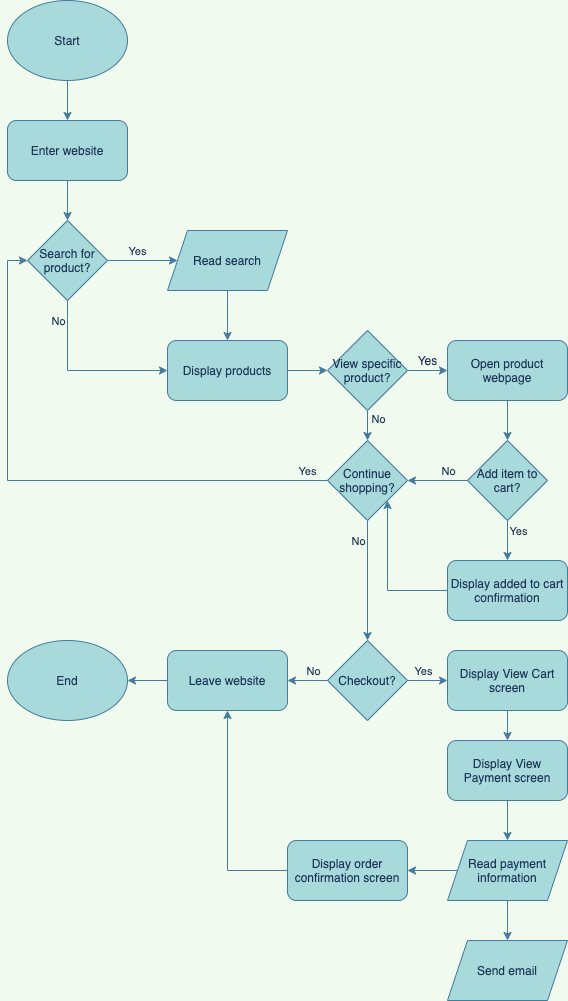

The diagram above was exported from draw.io. Its source (the exported page's mxGraphModel, read from the mxfile embedded in the PNG):
<mxGraphModel dx="1472" dy="970" grid="1" gridSize="10" guides="1" tooltips="1" connect="1" arrows="1" fold="1" page="1" pageScale="1" pageWidth="850" pageHeight="1100" background="#F1FAEE" math="0" shadow="0">
  <root>
    <mxCell id="0" />
    <mxCell id="1" parent="0" />
    <mxCell id="5" value="" style="edgeStyle=orthogonalEdgeStyle;rounded=0;orthogonalLoop=1;jettySize=auto;html=1;strokeColor=#457B9D;fontColor=#1D3557;labelBackgroundColor=#F1FAEE;" parent="1" source="2" target="4" edge="1">
      <mxGeometry relative="1" as="geometry" />
    </mxCell>
    <mxCell id="2" value="Start" style="ellipse;whiteSpace=wrap;labelBackgroundColor=none;html=1;fillColor=#A8DADC;strokeColor=#457B9D;fontColor=#1D3557;" parent="1" vertex="1">
      <mxGeometry x="40" y="40" width="120" height="80" as="geometry" />
    </mxCell>
    <mxCell id="7" value="" style="edgeStyle=orthogonalEdgeStyle;rounded=0;orthogonalLoop=1;jettySize=auto;html=1;strokeColor=#457B9D;fontColor=#1D3557;labelBackgroundColor=#F1FAEE;" parent="1" source="4" target="6" edge="1">
      <mxGeometry relative="1" as="geometry" />
    </mxCell>
    <mxCell id="4" value="Enter website" style="rounded=1;whiteSpace=wrap;labelBackgroundColor=none;html=1;fillColor=#A8DADC;strokeColor=#457B9D;fontColor=#1D3557;" parent="1" vertex="1">
      <mxGeometry x="40" y="160" width="120" height="60" as="geometry" />
    </mxCell>
    <mxCell id="9" value="" style="edgeStyle=orthogonalEdgeStyle;rounded=0;orthogonalLoop=1;jettySize=auto;html=1;strokeColor=#457B9D;fontColor=#1D3557;labelBackgroundColor=#F1FAEE;" parent="1" source="6" target="8" edge="1">
      <mxGeometry relative="1" as="geometry" />
    </mxCell>
    <mxCell id="10" value="Yes" style="edgeLabel;align=center;verticalAlign=middle;resizable=0;points=[];html=1;fontColor=#1D3557;labelBackgroundColor=#F1FAEE;" parent="9" vertex="1" connectable="0">
      <mxGeometry x="-0.2286" y="-4" relative="1" as="geometry">
        <mxPoint x="3" y="-14" as="offset" />
      </mxGeometry>
    </mxCell>
    <mxCell id="12" value="" style="edgeStyle=orthogonalEdgeStyle;rounded=0;orthogonalLoop=1;jettySize=auto;exitX=0.5;exitY=1;exitDx=0;exitDy=0;entryX=0;entryY=0.5;entryDx=0;entryDy=0;html=1;strokeColor=#457B9D;fontColor=#1D3557;labelBackgroundColor=#F1FAEE;" parent="1" source="6" target="11" edge="1">
      <mxGeometry relative="1" as="geometry" />
    </mxCell>
    <mxCell id="13" value="No" style="edgeLabel;align=center;verticalAlign=middle;resizable=0;points=[];html=1;fontColor=#1D3557;labelBackgroundColor=#F1FAEE;" parent="12" vertex="1" connectable="0">
      <mxGeometry x="-0.0235" y="-2" relative="1" as="geometry">
        <mxPoint x="-23" y="-52" as="offset" />
      </mxGeometry>
    </mxCell>
    <mxCell id="6" value="Search for product?" style="rhombus;whiteSpace=wrap;labelBackgroundColor=none;html=1;fillColor=#A8DADC;strokeColor=#457B9D;fontColor=#1D3557;" parent="1" vertex="1">
      <mxGeometry x="60" y="260" width="80" height="80" as="geometry" />
    </mxCell>
    <mxCell id="14" value="" style="edgeStyle=orthogonalEdgeStyle;rounded=0;orthogonalLoop=1;jettySize=auto;exitX=0.5;exitY=1;exitDx=0;exitDy=0;html=1;strokeColor=#457B9D;fontColor=#1D3557;labelBackgroundColor=#F1FAEE;" parent="1" source="8" target="11" edge="1">
      <mxGeometry relative="1" as="geometry" />
    </mxCell>
    <mxCell id="8" value="Read search" style="shape=parallelogram;perimeter=parallelogramPerimeter;whiteSpace=wrap;fixedSize=1;labelBackgroundColor=none;html=1;fillColor=#A8DADC;strokeColor=#457B9D;fontColor=#1D3557;" parent="1" vertex="1">
      <mxGeometry x="200" y="270" width="120" height="60" as="geometry" />
    </mxCell>
    <mxCell id="17" value="" style="edgeStyle=orthogonalEdgeStyle;rounded=0;orthogonalLoop=1;jettySize=auto;html=1;strokeColor=#457B9D;fontColor=#1D3557;labelBackgroundColor=#F1FAEE;" parent="1" source="11" target="16" edge="1">
      <mxGeometry relative="1" as="geometry" />
    </mxCell>
    <mxCell id="11" value="Display products" style="rounded=1;whiteSpace=wrap;labelBackgroundColor=none;html=1;fillColor=#A8DADC;strokeColor=#457B9D;fontColor=#1D3557;" parent="1" vertex="1">
      <mxGeometry x="200" y="380" width="120" height="60" as="geometry" />
    </mxCell>
    <mxCell id="19" value="" style="edgeStyle=orthogonalEdgeStyle;rounded=0;orthogonalLoop=1;jettySize=auto;exitX=1;exitY=0.5;exitDx=0;exitDy=0;entryX=0;entryY=0.5;entryDx=0;entryDy=0;html=1;strokeColor=#457B9D;fontColor=#1D3557;labelBackgroundColor=#F1FAEE;" parent="1" source="16" target="18" edge="1">
      <mxGeometry relative="1" as="geometry" />
    </mxCell>
    <mxCell id="37" value="" style="edgeStyle=orthogonalEdgeStyle;rounded=0;orthogonalLoop=1;jettySize=auto;exitX=0.5;exitY=1;exitDx=0;exitDy=0;entryX=0.5;entryY=0;entryDx=0;entryDy=0;html=1;strokeColor=#457B9D;fontColor=#1D3557;labelBackgroundColor=#F1FAEE;" parent="1" source="16" target="23" edge="1">
      <mxGeometry relative="1" as="geometry" />
    </mxCell>
    <mxCell id="38" value="No" style="edgeLabel;align=center;verticalAlign=middle;resizable=0;points=[];html=1;fontColor=#1D3557;labelBackgroundColor=#F1FAEE;" parent="37" vertex="1" connectable="0">
      <mxGeometry x="-0.4" y="-3" relative="1" as="geometry">
        <mxPoint x="13" as="offset" />
      </mxGeometry>
    </mxCell>
    <mxCell id="16" value="View specific product?" style="rhombus;whiteSpace=wrap;labelBackgroundColor=none;html=1;fillColor=#A8DADC;strokeColor=#457B9D;fontColor=#1D3557;" parent="1" vertex="1">
      <mxGeometry x="360" y="370" width="80" height="80" as="geometry" />
    </mxCell>
    <mxCell id="28" value="" style="edgeStyle=orthogonalEdgeStyle;rounded=0;orthogonalLoop=1;jettySize=auto;html=1;strokeColor=#457B9D;fontColor=#1D3557;labelBackgroundColor=#F1FAEE;" parent="1" source="18" target="21" edge="1">
      <mxGeometry relative="1" as="geometry" />
    </mxCell>
    <mxCell id="18" value="Open product webpage" style="rounded=1;whiteSpace=wrap;labelBackgroundColor=none;html=1;fillColor=#A8DADC;strokeColor=#457B9D;fontColor=#1D3557;" parent="1" vertex="1">
      <mxGeometry x="480" y="380" width="120" height="60" as="geometry" />
    </mxCell>
    <mxCell id="20" value="Yes" style="text;align=center;verticalAlign=middle;resizable=0;points=[];autosize=1;html=1;fontColor=#1D3557;" parent="1" vertex="1">
      <mxGeometry x="440" y="390" width="40" height="20" as="geometry" />
    </mxCell>
    <mxCell id="30" value="" style="edgeStyle=orthogonalEdgeStyle;rounded=0;orthogonalLoop=1;jettySize=auto;html=1;strokeColor=#457B9D;fontColor=#1D3557;labelBackgroundColor=#F1FAEE;" parent="1" source="21" target="24" edge="1">
      <mxGeometry relative="1" as="geometry" />
    </mxCell>
    <mxCell id="31" value="Yes" style="edgeLabel;align=center;verticalAlign=middle;resizable=0;points=[];html=1;fontColor=#1D3557;labelBackgroundColor=#F1FAEE;" parent="30" vertex="1" connectable="0">
      <mxGeometry x="-0.15" y="-5" relative="1" as="geometry">
        <mxPoint x="15" y="-7" as="offset" />
      </mxGeometry>
    </mxCell>
    <mxCell id="34" value="" style="edgeStyle=orthogonalEdgeStyle;rounded=0;orthogonalLoop=1;jettySize=auto;exitX=0;exitY=0.5;exitDx=0;exitDy=0;entryX=1;entryY=0.5;entryDx=0;entryDy=0;html=1;strokeColor=#457B9D;fontColor=#1D3557;labelBackgroundColor=#F1FAEE;" parent="1" source="21" target="23" edge="1">
      <mxGeometry relative="1" as="geometry" />
    </mxCell>
    <mxCell id="35" value="No" style="edgeLabel;align=center;verticalAlign=middle;resizable=0;points=[];html=1;fontColor=#1D3557;labelBackgroundColor=#F1FAEE;" parent="34" vertex="1" connectable="0">
      <mxGeometry x="-0.3333" y="-1" relative="1" as="geometry">
        <mxPoint y="-9" as="offset" />
      </mxGeometry>
    </mxCell>
    <mxCell id="21" value="Add item to cart?" style="rhombus;whiteSpace=wrap;labelBackgroundColor=none;html=1;fillColor=#A8DADC;strokeColor=#457B9D;fontColor=#1D3557;" parent="1" vertex="1">
      <mxGeometry x="500" y="480" width="80" height="80" as="geometry" />
    </mxCell>
    <mxCell id="32" value="" style="edgeStyle=orthogonalEdgeStyle;rounded=0;orthogonalLoop=1;jettySize=auto;entryX=0;entryY=0.5;entryDx=0;entryDy=0;html=1;strokeColor=#457B9D;fontColor=#1D3557;labelBackgroundColor=#F1FAEE;" parent="1" source="23" target="6" edge="1">
      <mxGeometry relative="1" as="geometry" />
    </mxCell>
    <mxCell id="33" value="Yes" style="edgeLabel;align=center;verticalAlign=middle;resizable=0;points=[];html=1;fontColor=#1D3557;labelBackgroundColor=#F1FAEE;" parent="32" vertex="1" connectable="0">
      <mxGeometry x="-0.8179" y="-2" relative="1" as="geometry">
        <mxPoint x="31" y="-8" as="offset" />
      </mxGeometry>
    </mxCell>
    <mxCell id="44" value="" style="edgeStyle=orthogonalEdgeStyle;rounded=0;orthogonalLoop=1;jettySize=auto;exitX=0.5;exitY=1;exitDx=0;exitDy=0;entryX=0.5;entryY=0;entryDx=0;entryDy=0;html=1;strokeColor=#457B9D;fontColor=#1D3557;labelBackgroundColor=#F1FAEE;" parent="1" source="23" target="39" edge="1">
      <mxGeometry relative="1" as="geometry" />
    </mxCell>
    <mxCell id="45" value="No" style="edgeLabel;align=center;verticalAlign=middle;resizable=0;points=[];html=1;fontColor=#1D3557;labelBackgroundColor=#F1FAEE;" parent="44" vertex="1" connectable="0">
      <mxGeometry x="-0.25" y="3" relative="1" as="geometry">
        <mxPoint x="-13" y="-25" as="offset" />
      </mxGeometry>
    </mxCell>
    <mxCell id="23" value="Continue shopping?" style="rhombus;whiteSpace=wrap;labelBackgroundColor=none;html=1;fillColor=#A8DADC;strokeColor=#457B9D;fontColor=#1D3557;" parent="1" vertex="1">
      <mxGeometry x="360" y="480" width="80" height="80" as="geometry" />
    </mxCell>
    <mxCell id="36" value="" style="edgeStyle=orthogonalEdgeStyle;rounded=0;orthogonalLoop=1;jettySize=auto;exitX=0;exitY=0.5;exitDx=0;exitDy=0;entryX=1;entryY=1;entryDx=0;entryDy=0;html=1;strokeColor=#457B9D;fontColor=#1D3557;labelBackgroundColor=#F1FAEE;" parent="1" source="24" target="23" edge="1">
      <mxGeometry relative="1" as="geometry" />
    </mxCell>
    <mxCell id="24" value="Display added to cart confirmation" style="rounded=1;whiteSpace=wrap;labelBackgroundColor=none;html=1;fillColor=#A8DADC;strokeColor=#457B9D;fontColor=#1D3557;" parent="1" vertex="1">
      <mxGeometry x="480" y="600" width="120" height="60" as="geometry" />
    </mxCell>
    <mxCell id="49" value="" style="edgeStyle=orthogonalEdgeStyle;rounded=0;orthogonalLoop=1;jettySize=auto;exitX=1;exitY=0.5;exitDx=0;exitDy=0;entryX=0;entryY=0.5;entryDx=0;entryDy=0;html=1;strokeColor=#457B9D;fontColor=#1D3557;labelBackgroundColor=#F1FAEE;" parent="1" source="39" target="48" edge="1">
      <mxGeometry relative="1" as="geometry" />
    </mxCell>
    <mxCell id="56" value="Yes" style="edgeLabel;align=center;verticalAlign=middle;resizable=0;points=[];html=1;fontColor=#1D3557;labelBackgroundColor=#F1FAEE;" parent="49" vertex="1" connectable="0">
      <mxGeometry x="-0.25" y="-2" relative="1" as="geometry">
        <mxPoint y="-12" as="offset" />
      </mxGeometry>
    </mxCell>
    <mxCell id="54" value="" style="edgeStyle=orthogonalEdgeStyle;rounded=0;orthogonalLoop=1;jettySize=auto;exitX=0;exitY=0.5;exitDx=0;exitDy=0;entryX=1;entryY=0.5;entryDx=0;entryDy=0;html=1;strokeColor=#457B9D;fontColor=#1D3557;labelBackgroundColor=#F1FAEE;" parent="1" source="39" target="43" edge="1">
      <mxGeometry relative="1" as="geometry" />
    </mxCell>
    <mxCell id="55" value="No" style="edgeLabel;align=center;verticalAlign=middle;resizable=0;points=[];html=1;fontColor=#1D3557;labelBackgroundColor=#F1FAEE;" parent="54" vertex="1" connectable="0">
      <mxGeometry x="-0.25" y="1" relative="1" as="geometry">
        <mxPoint y="-11" as="offset" />
      </mxGeometry>
    </mxCell>
    <mxCell id="39" value="Checkout?" style="rhombus;whiteSpace=wrap;labelBackgroundColor=none;html=1;fillColor=#A8DADC;strokeColor=#457B9D;fontColor=#1D3557;" parent="1" vertex="1">
      <mxGeometry x="360" y="680" width="80" height="80" as="geometry" />
    </mxCell>
    <mxCell id="64" value="" style="edgeStyle=orthogonalEdgeStyle;rounded=0;orthogonalLoop=1;jettySize=auto;exitX=0;exitY=0.5;exitDx=0;exitDy=0;entryX=1;entryY=0.5;entryDx=0;entryDy=0;html=1;strokeColor=#457B9D;fontColor=#1D3557;labelBackgroundColor=#F1FAEE;" parent="1" source="43" target="63" edge="1">
      <mxGeometry relative="1" as="geometry" />
    </mxCell>
    <mxCell id="43" value="Leave website" style="rounded=1;whiteSpace=wrap;labelBackgroundColor=none;html=1;fillColor=#A8DADC;strokeColor=#457B9D;fontColor=#1D3557;" parent="1" vertex="1">
      <mxGeometry x="200" y="690" width="120" height="60" as="geometry" />
    </mxCell>
    <mxCell id="57" value="" style="edgeStyle=orthogonalEdgeStyle;rounded=0;orthogonalLoop=1;jettySize=auto;html=1;strokeColor=#457B9D;fontColor=#1D3557;labelBackgroundColor=#F1FAEE;" parent="1" source="48" target="50" edge="1">
      <mxGeometry relative="1" as="geometry" />
    </mxCell>
    <mxCell id="48" value="Display View Cart screen" style="rounded=1;whiteSpace=wrap;labelBackgroundColor=none;html=1;fillColor=#A8DADC;strokeColor=#457B9D;fontColor=#1D3557;" parent="1" vertex="1">
      <mxGeometry x="480" y="690" width="120" height="60" as="geometry" />
    </mxCell>
    <mxCell id="58" value="" style="edgeStyle=orthogonalEdgeStyle;rounded=0;orthogonalLoop=1;jettySize=auto;html=1;strokeColor=#457B9D;fontColor=#1D3557;labelBackgroundColor=#F1FAEE;" parent="1" source="50" target="51" edge="1">
      <mxGeometry relative="1" as="geometry" />
    </mxCell>
    <mxCell id="50" value="Display View Payment screen" style="rounded=1;whiteSpace=wrap;labelBackgroundColor=none;html=1;fillColor=#A8DADC;strokeColor=#457B9D;fontColor=#1D3557;" parent="1" vertex="1">
      <mxGeometry x="480" y="780" width="120" height="60" as="geometry" />
    </mxCell>
    <mxCell id="59" value="" style="edgeStyle=orthogonalEdgeStyle;rounded=0;orthogonalLoop=1;jettySize=auto;html=1;strokeColor=#457B9D;fontColor=#1D3557;labelBackgroundColor=#F1FAEE;" parent="1" source="51" target="53" edge="1">
      <mxGeometry relative="1" as="geometry" />
    </mxCell>
    <mxCell id="60" value="" style="edgeStyle=orthogonalEdgeStyle;rounded=0;orthogonalLoop=1;jettySize=auto;html=1;strokeColor=#457B9D;fontColor=#1D3557;labelBackgroundColor=#F1FAEE;" parent="1" source="51" target="52" edge="1">
      <mxGeometry relative="1" as="geometry" />
    </mxCell>
    <mxCell id="51" value="Read payment information" style="shape=parallelogram;perimeter=parallelogramPerimeter;whiteSpace=wrap;fixedSize=1;labelBackgroundColor=none;html=1;fillColor=#A8DADC;strokeColor=#457B9D;fontColor=#1D3557;" parent="1" vertex="1">
      <mxGeometry x="480" y="880" width="120" height="60" as="geometry" />
    </mxCell>
    <mxCell id="62" value="" style="edgeStyle=orthogonalEdgeStyle;rounded=0;orthogonalLoop=1;jettySize=auto;entryX=0.5;entryY=1;entryDx=0;entryDy=0;exitX=0;exitY=0.5;exitDx=0;exitDy=0;html=1;strokeColor=#457B9D;fontColor=#1D3557;labelBackgroundColor=#F1FAEE;" parent="1" source="52" target="43" edge="1">
      <mxGeometry relative="1" as="geometry" />
    </mxCell>
    <mxCell id="52" value="Display order confirmation screen" style="rounded=1;whiteSpace=wrap;labelBackgroundColor=none;html=1;fillColor=#A8DADC;strokeColor=#457B9D;fontColor=#1D3557;" parent="1" vertex="1">
      <mxGeometry x="320" y="880" width="120" height="60" as="geometry" />
    </mxCell>
    <mxCell id="53" value="Send email" style="shape=parallelogram;perimeter=parallelogramPerimeter;whiteSpace=wrap;fixedSize=1;labelBackgroundColor=none;html=1;fillColor=#A8DADC;strokeColor=#457B9D;fontColor=#1D3557;" parent="1" vertex="1">
      <mxGeometry x="480" y="980" width="120" height="60" as="geometry" />
    </mxCell>
    <mxCell id="63" value="End" style="ellipse;whiteSpace=wrap;labelBackgroundColor=none;html=1;fillColor=#A8DADC;strokeColor=#457B9D;fontColor=#1D3557;" parent="1" vertex="1">
      <mxGeometry x="40" y="680" width="120" height="80" as="geometry" />
    </mxCell>
  </root>
</mxGraphModel>